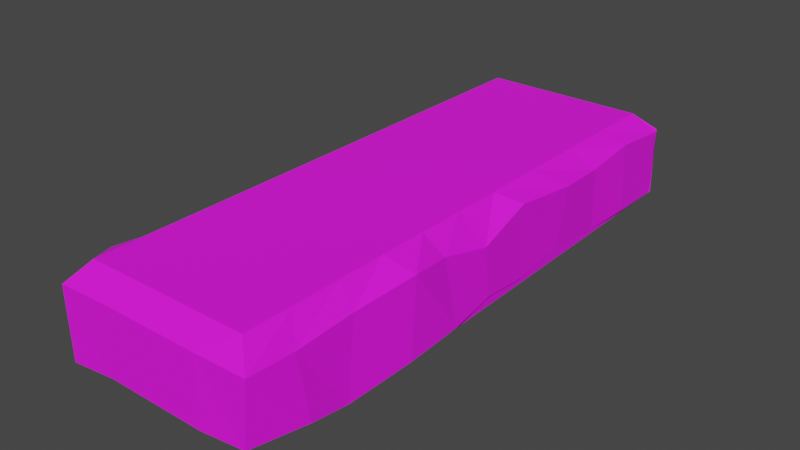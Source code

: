 # Source: Moving_platform.blend  (saved by Blender 2.81.16; exported with 4.5.12 LTS)
import bpy
from mathutils import Matrix  # noqa: F401  (used for matrix-valued properties, if any)

bpy.ops.wm.read_factory_settings(use_empty=True)
scene = bpy.context.scene
scene.name = 'Scene'

# ---- collections
col_collection = bpy.data.collections.new('Collection'); scene.collection.children.link(col_collection)
col_collection_001 = bpy.data.collections.new('Collection.001'); col_collection.children.link(col_collection_001)

# ---- materials (node trees are filled in below, after node groups)
mat_material_001 = bpy.data.materials.new('Material.001')
mat_material_001.alpha_threshold = 0.0
mat_material_001.use_transparent_shadow = False
mat_material_001.line_color = (0.0, 0.0, 0.0, 1.0)

# ---- material node trees
mat_material_001.use_nodes = True; mat_material_001.node_tree.nodes.clear()
_N = mat_material_001.node_tree.nodes; _L = mat_material_001.node_tree.links
n0 = _N.new('ShaderNodeOutputMaterial'); n0.name = 'Material Output'; n0.location = (300, 300)
n1 = _N.new('ShaderNodeBsdfPrincipled'); n1.name = 'Principled BSDF'; n1.location = (10, 300)
n1.distribution = 'GGX'
n1.subsurface_method = 'BURLEY'
n1.inputs[2].default_value = 0.825
n1.inputs[3].default_value = 1.45
n1.inputs[9].default_value = (100.0, 0.2, 0.1)
n1.inputs[27].default_value = (0.0, 0.0, 0.0, 1.0)
n1.inputs[28].default_value = 1.0
n2 = _N.new('ShaderNodeTexImage'); n2.name = 'Image Texture'; n2.location = (-280, 280)
_L.new(n1.outputs[0], n0.inputs[0])
_L.new(n2.outputs[0], n1.inputs[0])
n0.is_active_output = True

# ---- world
world_world = bpy.data.worlds.new('World'); scene.world = world_world
world_world.use_nodes = True; world_world.node_tree.nodes.clear()
_N = world_world.node_tree.nodes; _L = world_world.node_tree.links
n0 = _N.new('ShaderNodeOutputWorld'); n0.name = 'World Output'; n0.location = (300, 300)
n1 = _N.new('ShaderNodeBackground'); n1.name = 'Background'; n1.location = (10, 300)
n1.inputs[0].default_value = (0.05088, 0.05088, 0.05088, 1.0)
_L.new(n1.outputs[0], n0.inputs[0])
n0.is_active_output = True
world_world.color = (0.05088, 0.05088, 0.05088)
world_world.use_sun_shadow = False
world_world.sun_shadow_jitter_overblur = 0.0

# ---- meshes
me_cube_001 = bpy.data.meshes.new('Cube.001')
me_cube_001.from_pydata([(0.6179, 5.339, 7.64), (1.046, 5.671, 7.414), (0.6179, -0.6179, 7.64), (0.9972, -0.9563, 7.236), (-2.746, 5.339, 7.64), (-3.061, 5.454, 7.222), (-2.746, -0.6179, 7.64), (-3.109, -1.008, 7.226), (-3.133, 5.725, 5.876), (1.033, 5.689, 5.884), (0.8714, -0.9454, 5.938), (-3.059, -1.02, 5.786), (0.6179, 4.346, 7.64), (0.6179, 3.353, 7.64), (0.6179, 2.36, 7.64), (0.6179, 1.368, 7.64), (0.6179, 0.3749, 7.64), (0.9864, 0.01448, 7.183), (0.9996, 1.24, 7.258), (1.167, 2.533, 7.405), (1.002, 3.477, 7.258), (1.092, 4.486, 7.048), (-2.746, 0.3749, 7.64), (-2.746, 1.368, 7.64), (-2.746, 2.36, 7.64), (-2.746, 3.353, 7.64), (-2.746, 4.346, 7.64), (-2.939, 4.738, 7.295), (-2.947, 3.363, 7.38), (-3.033, 2.337, 7.376), (-3.276, 1.324, 7.249), (-3.237, 0.05501, 7.406), (1.045, 4.701, 5.965), (1.135, 3.648, 5.871), (1.116, 2.475, 5.783), (1.004, 1.081, 5.674), (1.1, 0.1737, 5.894), (-3.194, 0.1232, 5.837), (-3.122, 1.32, 5.873), (-3.129, 2.276, 5.908), (-3.116, 3.276, 5.85), (-3.202, 4.511, 5.851), (-1.064, -0.6179, 7.64), (-1.064, -1.0, 7.258), (-1.064, 5.339, 7.64), (-1.064, -1.0, 5.881), (-1.064, 4.346, 7.64), (-1.064, 3.353, 7.64), (-1.064, 2.36, 7.64), (-1.064, 1.368, 7.64), (-1.064, 0.3749, 7.64), (-1.905, -0.6179, 7.64), (-2.096, -1.0, 5.881), (-2.096, -1.0, 7.258), (-1.905, 5.339, 7.64), (-1.905, 4.346, 7.64), (-1.905, 3.353, 7.64), (-1.905, 2.36, 7.64), (-1.905, 1.368, 7.64), (-1.905, 0.3749, 7.64), (-0.03211, -1.0, 7.258), (-0.2231, 5.339, 7.64), (-0.2231, 4.346, 7.64), (-0.2231, 3.353, 7.64), (-0.2231, 2.36, 7.64), (-0.2231, 1.368, 7.64), (-0.2231, 0.3749, 7.64), (-0.2231, -0.6179, 7.64), (-0.03211, -1.0, 5.881), (-3.144, 10.58, 5.906), (1.015, 10.59, 5.863), (1.039, 10.52, 7.306), (0.6179, 10.21, 7.64), (-2.746, 10.21, 7.64), (-3.11, 10.46, 7.187), (-0.2231, 10.21, 7.64), (-2.096, 10.6, 7.258), (-0.03211, 10.6, 5.881), (-1.905, 10.21, 7.64), (-1.064, 10.21, 7.64), (-0.03211, 10.6, 7.258), (-1.064, 10.6, 7.258), (-2.096, 10.6, 5.881), (-1.064, 10.6, 5.881), (0.9835, 10.58, 5.828), (-3.152, 10.55, 5.872), (-0.2231, 10.16, 7.64), (-3.085, 10.35, 7.191), (0.6179, 10.16, 7.64), (-1.905, 10.16, 7.64), (-1.064, 10.16, 7.64), (1.059, 10.48, 7.263), (-2.746, 10.16, 7.64), (1.003, 8.237, 5.897), (-3.158, 8.134, 5.766), (-0.2231, 7.747, 7.64), (-3.023, 8.013, 7.245), (0.6179, 7.747, 7.64), (-1.905, 7.747, 7.64), (-1.064, 7.747, 7.64), (1.056, 8.08, 7.24), (-2.746, 7.747, 7.64), (1.007, 6.918, 6.025), (-3.185, 6.927, 5.919), (-0.2231, 6.543, 7.64), (-3.088, 6.773, 7.212), (0.6179, 6.543, 7.64), (-1.905, 6.543, 7.64), (-1.064, 6.543, 7.64), (1.146, 6.979, 7.315), (-2.746, 6.543, 7.64), (-1.064, 8.952, 7.64), (1.045, 9.231, 7.371), (-2.746, 8.952, 7.64), (1.088, 9.253, 5.94), (-3.167, 9.403, 5.954), (-0.2231, 8.952, 7.64), (-2.997, 9.183, 7.232), (0.6179, 8.952, 7.64), (-1.905, 8.952, 7.64)], [], [(52, 53, 7, 11), (41, 27, 5, 8), (59, 22, 6, 51), (36, 17, 3, 10), (51, 6, 7, 53), (16, 2, 3, 17), (26, 4, 5, 27), (6, 22, 31, 7), (22, 23, 30, 31), (23, 24, 29, 30), (24, 25, 28, 29), (25, 26, 27, 28), (0, 12, 21, 1), (12, 13, 20, 21), (13, 14, 19, 20), (14, 15, 18, 19), (15, 16, 17, 18), (9, 1, 21, 32), (32, 21, 20, 33), (33, 20, 19, 34), (34, 19, 18, 35), (35, 18, 17, 36), (54, 4, 26, 55), (55, 26, 25, 56), (56, 25, 24, 57), (57, 24, 23, 58), (58, 23, 22, 59), (11, 7, 31, 37), (37, 31, 30, 38), (38, 30, 29, 39), (39, 29, 28, 40), (40, 28, 27, 41), (65, 49, 50, 66), (64, 48, 49, 65), (63, 47, 48, 64), (62, 46, 47, 63), (61, 44, 46, 62), (67, 42, 43, 60), (66, 50, 42, 67), (68, 60, 43, 45), (49, 58, 59, 50), (48, 57, 58, 49), (47, 56, 57, 48), (46, 55, 56, 47), (44, 54, 55, 46), (42, 51, 53, 43), (50, 59, 51, 42), (45, 43, 53, 52), (10, 3, 60, 68), (16, 66, 67, 2), (2, 67, 60, 3), (0, 61, 62, 12), (12, 62, 63, 13), (13, 63, 64, 14), (14, 64, 65, 15), (15, 65, 66, 16), (75, 72, 71, 80), (77, 80, 71, 70), (82, 76, 81, 83), (78, 79, 81, 76), (73, 78, 76, 74), (69, 74, 76, 82), (83, 81, 80, 77), (79, 75, 80, 81), (111, 116, 86, 90), (112, 114, 84, 91), (119, 111, 90, 89), (118, 112, 91, 88), (117, 113, 92, 87), (116, 118, 88, 86), (115, 117, 87, 85), (113, 119, 89, 92), (110, 107, 98, 101), (103, 105, 96, 94), (104, 106, 97, 95), (105, 110, 101, 96), (106, 109, 100, 97), (107, 108, 99, 98), (109, 102, 93, 100), (108, 104, 95, 99), (44, 61, 104, 108), (1, 9, 102, 109), (54, 44, 108, 107), (0, 1, 109, 106), (5, 4, 110, 105), (61, 0, 106, 104), (8, 5, 105, 103), (4, 54, 107, 110), (101, 98, 119, 113), (94, 96, 117, 115), (95, 97, 118, 116), (96, 101, 113, 117), (97, 100, 112, 118), (98, 99, 111, 119), (100, 93, 114, 112), (99, 95, 116, 111), (10, 68, 45, 52, 11, 37, 38, 39, 40, 41, 8, 103, 94, 115, 85, 84, 114, 93, 102, 9, 32, 33, 34, 35, 36), (75, 79, 78, 73, 92, 89, 90, 86, 88, 72), (74, 87, 92, 73), (69, 85, 87, 74), (77, 70, 84, 85, 69, 82, 83), (72, 88, 91, 71), (70, 71, 91)])
_uv = me_cube_001.uv_layers.new(name='UVMap')
_uv.uv.foreach_set('vector', [0.846, 0.3316, 0.846, 0.3947, 0.7986, 0.3947, 0.7986, 0.3316, 0.5424, 0.07107, 0.5424, 0.007926, 0.5938, 0.007926, 0.5938, 0.07107, 0.08306, 0.811, 0.08306, 0.8455, 0.04226, 0.8455, 0.04226, 0.811, 0.07255, 0.25, 0.07255, 0.2967, 0.03455, 0.2967, 0.03455, 0.25, 0.407, 0.5533, 0.3643, 0.555, 0.3399, 0.5309, 0.3952, 0.5242, 0.5424, 0.6046, 0.5405, 0.5539, 0.5647, 0.5295, 0.5715, 0.5894, 0.3637, 0.8203, 0.3656, 0.871, 0.3414, 0.8954, 0.3346, 0.8355, 0.3643, 0.555, 0.3628, 0.6055, 0.3337, 0.5906, 0.3399, 0.5309, 0.3628, 0.6055, 0.3621, 0.659, 0.3328, 0.6519, 0.3337, 0.5906, 0.3621, 0.659, 0.3622, 0.7128, 0.3328, 0.7129, 0.3328, 0.6519, 0.3622, 0.7128, 0.3626, 0.7666, 0.3332, 0.7739, 0.3328, 0.7129, 0.3626, 0.7666, 0.3637, 0.8203, 0.3346, 0.8355, 0.3332, 0.7739, 0.5418, 0.87, 0.5433, 0.8194, 0.5724, 0.8343, 0.5662, 0.894, 0.5433, 0.8194, 0.544, 0.7659, 0.5733, 0.773, 0.5724, 0.8343, 0.544, 0.7659, 0.5439, 0.7121, 0.5733, 0.712, 0.5733, 0.773, 0.5439, 0.7121, 0.5435, 0.6583, 0.5729, 0.651, 0.5733, 0.712, 0.5435, 0.6583, 0.5424, 0.6046, 0.5715, 0.5894, 0.5729, 0.651, 0.2625, 0.25, 0.2625, 0.2967, 0.2245, 0.2967, 0.2245, 0.25, 0.2245, 0.25, 0.2245, 0.2967, 0.1865, 0.2967, 0.1865, 0.25, 0.1865, 0.25, 0.1865, 0.2967, 0.1485, 0.2967, 0.1485, 0.25, 0.1485, 0.25, 0.1485, 0.2967, 0.1105, 0.2967, 0.1105, 0.25, 0.1105, 0.25, 0.1105, 0.2967, 0.07255, 0.2967, 0.07255, 0.25, 0.2871, 0.811, 0.2871, 0.8455, 0.2463, 0.8455, 0.2463, 0.811, 0.2463, 0.811, 0.2463, 0.8455, 0.2055, 0.8455, 0.2055, 0.811, 0.2055, 0.811, 0.2055, 0.8455, 0.1647, 0.8455, 0.1647, 0.811, 0.1647, 0.811, 0.1647, 0.8455, 0.1239, 0.8455, 0.1239, 0.811, 0.1239, 0.811, 0.1239, 0.8455, 0.08306, 0.8455, 0.08306, 0.811, 0.2855, 0.07107, 0.2855, 0.007926, 0.3369, 0.007926, 0.3369, 0.07107, 0.3369, 0.07107, 0.3369, 0.007926, 0.3883, 0.007926, 0.3883, 0.07107, 0.3883, 0.07107, 0.3883, 0.007926, 0.4397, 0.007926, 0.4397, 0.07107, 0.4397, 0.07107, 0.4397, 0.007926, 0.4911, 0.007926, 0.4911, 0.07107, 0.4911, 0.07107, 0.4911, 0.007926, 0.5424, 0.007926, 0.5424, 0.07107, 0.1239, 0.7418, 0.1239, 0.7764, 0.08306, 0.7764, 0.08306, 0.7418, 0.1647, 0.7418, 0.1647, 0.7764, 0.1239, 0.7764, 0.1239, 0.7418, 0.2055, 0.7418, 0.2055, 0.7764, 0.1647, 0.7764, 0.1647, 0.7418, 0.2463, 0.7418, 0.2463, 0.7764, 0.2055, 0.7764, 0.2055, 0.7418, 0.2871, 0.7418, 0.2871, 0.7764, 0.2463, 0.7764, 0.2463, 0.7418, 0.4977, 0.5527, 0.4523, 0.5527, 0.4521, 0.523, 0.5091, 0.5234, 0.08306, 0.7418, 0.08306, 0.7764, 0.04226, 0.7764, 0.04226, 0.7418, 0.9407, 0.3316, 0.9407, 0.3947, 0.8934, 0.3947, 0.8934, 0.3316, 0.1239, 0.7764, 0.1239, 0.811, 0.08306, 0.811, 0.08306, 0.7764, 0.1647, 0.7764, 0.1647, 0.811, 0.1239, 0.811, 0.1239, 0.7764, 0.2055, 0.7764, 0.2055, 0.811, 0.1647, 0.811, 0.1647, 0.7764, 0.2463, 0.7764, 0.2463, 0.811, 0.2055, 0.811, 0.2055, 0.7764, 0.2871, 0.7764, 0.2871, 0.811, 0.2463, 0.811, 0.2463, 0.7764, 0.4523, 0.5527, 0.407, 0.5533, 0.3952, 0.5242, 0.4521, 0.523, 0.08306, 0.7764, 0.08306, 0.811, 0.04226, 0.811, 0.04226, 0.7764, 0.8934, 0.3316, 0.8934, 0.3947, 0.846, 0.3947, 0.846, 0.3316, 0.9881, 0.3316, 0.9881, 0.3947, 0.9407, 0.3947, 0.9407, 0.3316, 0.08306, 0.7073, 0.08306, 0.7418, 0.04226, 0.7418, 0.04226, 0.7073, 0.5405, 0.5539, 0.4977, 0.5527, 0.5091, 0.5234, 0.5647, 0.5295, 0.2871, 0.7073, 0.2871, 0.7418, 0.2463, 0.7418, 0.2463, 0.7073, 0.2463, 0.7073, 0.2463, 0.7418, 0.2055, 0.7418, 0.2055, 0.7073, 0.2055, 0.7073, 0.2055, 0.7418, 0.1647, 0.7418, 0.1647, 0.7073, 0.1647, 0.7073, 0.1647, 0.7418, 0.1239, 0.7418, 0.1239, 0.7073, 0.1239, 0.7073, 0.1239, 0.7418, 0.08306, 0.7418, 0.08306, 0.7073, 0.4991, 0.8716, 0.5418, 0.87, 0.5662, 0.894, 0.5109, 0.9007, 0.7509, 0.07899, 0.7509, 0.01584, 0.7982, 0.01584, 0.7982, 0.07899, 0.6561, 0.07899, 0.6561, 0.01584, 0.7035, 0.01584, 0.7035, 0.07899, 0.4084, 0.8722, 0.4538, 0.8722, 0.454, 0.9019, 0.397, 0.9015, 0.3656, 0.871, 0.4084, 0.8722, 0.397, 0.9015, 0.3414, 0.8954, 0.6088, 0.07899, 0.6088, 0.01584, 0.6561, 0.01584, 0.6561, 0.07899, 0.7035, 0.07899, 0.7035, 0.01584, 0.7509, 0.01584, 0.7509, 0.07899, 0.4538, 0.8722, 0.4991, 0.8716, 0.5109, 0.9007, 0.454, 0.9019, 0.2871, 0.7764, 0.2871, 0.7418, 0.2871, 0.7418, 0.2871, 0.7764, 0.2625, 0.2967, 0.2625, 0.25, 0.2625, 0.25, 0.2625, 0.2967, 0.2871, 0.811, 0.2871, 0.7764, 0.2871, 0.7764, 0.2871, 0.811, 0.5418, 0.87, 0.5662, 0.894, 0.5662, 0.894, 0.5418, 0.87, 0.3414, 0.8954, 0.3656, 0.871, 0.3656, 0.871, 0.3414, 0.8954, 0.2871, 0.7418, 0.2871, 0.7073, 0.2871, 0.7073, 0.2871, 0.7418, 0.5938, 0.07107, 0.5938, 0.007926, 0.5938, 0.007926, 0.5938, 0.07107, 0.2871, 0.8455, 0.2871, 0.811, 0.2871, 0.811, 0.2871, 0.8455, 0.2871, 0.8455, 0.2871, 0.811, 0.2871, 0.811, 0.2871, 0.8455, 0.5938, 0.07107, 0.5938, 0.007926, 0.5938, 0.007926, 0.5938, 0.07107, 0.2871, 0.7418, 0.2871, 0.7073, 0.2871, 0.7073, 0.2871, 0.7418, 0.3414, 0.8954, 0.3656, 0.871, 0.3656, 0.871, 0.3414, 0.8954, 0.5418, 0.87, 0.5662, 0.894, 0.5662, 0.894, 0.5418, 0.87, 0.2871, 0.811, 0.2871, 0.7764, 0.2871, 0.7764, 0.2871, 0.811, 0.2625, 0.2967, 0.2625, 0.25, 0.2625, 0.25, 0.2625, 0.2967, 0.2871, 0.7764, 0.2871, 0.7418, 0.2871, 0.7418, 0.2871, 0.7764, 0.2871, 0.7764, 0.2871, 0.7418, 0.2871, 0.7418, 0.2871, 0.7764, 0.2625, 0.2967, 0.2625, 0.25, 0.2625, 0.25, 0.2625, 0.2967, 0.2871, 0.811, 0.2871, 0.7764, 0.2871, 0.7764, 0.2871, 0.811, 0.5418, 0.87, 0.5662, 0.894, 0.5662, 0.894, 0.5418, 0.87, 0.3414, 0.8954, 0.3656, 0.871, 0.3656, 0.871, 0.3414, 0.8954, 0.2871, 0.7418, 0.2871, 0.7073, 0.2871, 0.7073, 0.2871, 0.7418, 0.5938, 0.07107, 0.5938, 0.007926, 0.5938, 0.007926, 0.5938, 0.07107, 0.2871, 0.8455, 0.2871, 0.811, 0.2871, 0.811, 0.2871, 0.8455, 0.2871, 0.8455, 0.2871, 0.811, 0.2871, 0.811, 0.2871, 0.8455, 0.5938, 0.07107, 0.5938, 0.007926, 0.5938, 0.007926, 0.5938, 0.07107, 0.2871, 0.7418, 0.2871, 0.7073, 0.2871, 0.7073, 0.2871, 0.7418, 0.3414, 0.8954, 0.3656, 0.871, 0.3656, 0.871, 0.3414, 0.8954, 0.5418, 0.87, 0.5662, 0.894, 0.5662, 0.894, 0.5418, 0.87, 0.2871, 0.811, 0.2871, 0.7764, 0.2871, 0.7764, 0.2871, 0.811, 0.2625, 0.2967, 0.2625, 0.25, 0.2625, 0.25, 0.2625, 0.2967, 0.2871, 0.7764, 0.2871, 0.7418, 0.2871, 0.7418, 0.2871, 0.7764, 0.4351, 0.1184, 0.4493, 0.1184, 0.4656, 0.1184, 0.4818, 0.1184, 0.497, 0.1184, 0.4984, 0.136, 0.4984, 0.1549, 0.4984, 0.1699, 0.4984, 0.1857, 0.4984, 0.2051, 0.4984, 0.2242, 0.4984, 0.2431, 0.4984, 0.2623, 0.4984, 0.2825, 0.4983, 0.3008, 0.4333, 0.3008, 0.4319, 0.28, 0.4319, 0.264, 0.4319, 0.2432, 0.4319, 0.2237, 0.4319, 0.2081, 0.4319, 0.1915, 0.4319, 0.173, 0.4319, 0.151, 0.4319, 0.1363, 0.4991, 0.8716, 0.4538, 0.8722, 0.4084, 0.8722, 0.3656, 0.871, 0.2871, 0.8455, 0.2871, 0.811, 0.2871, 0.7764, 0.2871, 0.7418, 0.2871, 0.7073, 0.5418, 0.87, 0.3414, 0.8954, 0.3414, 0.8954, 0.3656, 0.871, 0.3656, 0.871, 0.6088, 0.07899, 0.5938, 0.07107, 0.5938, 0.007926, 0.3414, 0.8954, 0.7509, 0.07899, 0.7982, 0.07899, 0.4333, 0.3008, 0.5938, 0.07107, 0.6088, 0.07899, 0.6561, 0.07899, 0.7035, 0.07899, 0.5418, 0.87, 0.2871, 0.7073, 0.5662, 0.894, 0.5662, 0.894, 0.7982, 0.07899, 0.5662, 0.894, 0.5662, 0.894])
me_cube_001.materials.append(mat_material_001)
me_cube_001.use_remesh_preserve_volume = False
me_cube_001.use_remesh_preserve_attributes = False
me_cube_001.use_mirror_vertex_groups = False
me_cube_001.update()

# ---- objects
ob_cube = bpy.data.objects.new('Cube', me_cube_001)

# ---- transforms, parenting, visibility, modifiers, constraints
ob_cube.location = (0.0, 0.0, -6.499)
ob_cube.lock_rotations_4d = False
ob_cube.empty_display_type = 'ARROWS'
ob_cube.lineart.crease_threshold = 0.0

# ---- collection membership
col_collection_001.objects.link(ob_cube)

# ---- scene / render settings (as saved in the file)
scene.frame_start = 1; scene.frame_end = 250; scene.frame_set(1)
scene.render.engine = 'BLENDER_EEVEE_NEXT'
scene.cycles.use_denoising = False
scene.cycles.samples = 128
scene.cycles.sampling_pattern = 'TABULATED_SOBOL'
scene.cycles.use_adaptive_sampling = False
scene.cycles.use_light_tree = False
scene.view_settings.view_transform = 'Filmic'
bpy.context.view_layer.update()

# ---- added for rendering (the .blend has no active camera and no usable light): camera, sun
cam_auto = bpy.data.cameras.new('AutoCamera')
cam_auto.lens = 50.0
cam_auto.sensor_width = 36.0
cam_auto.clip_end = 1000.0
ob_auto_camera = bpy.data.objects.new('AutoCamera', cam_auto)
scene.collection.objects.link(ob_auto_camera)
ob_auto_camera.location = (10.5956, -9.19189, 9.47824)
ob_auto_camera.rotation_euler = (1.09748, -7.21219e-08, 0.694738)
scene.camera = ob_auto_camera
light_auto_sun = bpy.data.lights.new('AutoSun', 'SUN')
light_auto_sun.energy = 3.0
light_auto_sun.angle = 0.0523599
ob_auto_sun = bpy.data.objects.new('AutoSun', light_auto_sun)
scene.collection.objects.link(ob_auto_sun)
ob_auto_sun.rotation_euler = (0.872665, 0.174533, 0.523599)
bpy.context.view_layer.update()
